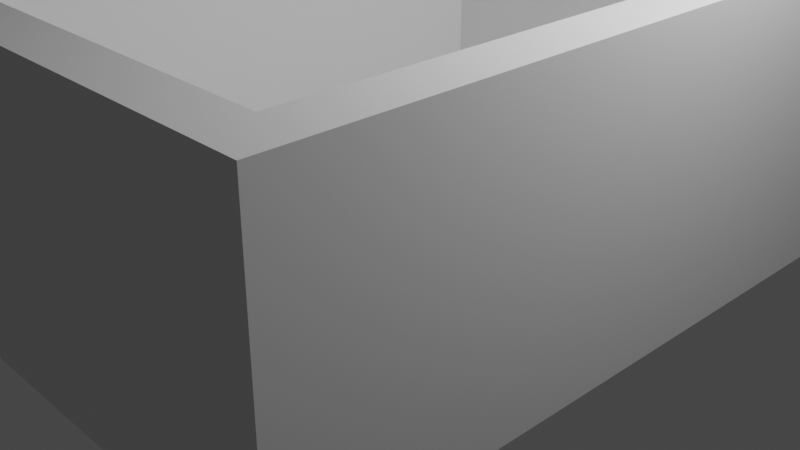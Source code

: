 # Source: Beh_lter.blend  (saved by Blender 2.93.20; exported with 4.5.12 LTS)
import bpy
from mathutils import Matrix  # noqa: F401  (used for matrix-valued properties, if any)

bpy.ops.wm.read_factory_settings(use_empty=True)
scene = bpy.context.scene
scene.name = 'Scene'

# ---- collections
col_collection = bpy.data.collections.new('Collection'); scene.collection.children.link(col_collection)

# ---- materials (node trees are filled in below, after node groups)
mat_material = bpy.data.materials.new('Material')
mat_material.alpha_threshold = 0.0
mat_material.use_transparent_shadow = False
mat_material.line_color = (0.0, 0.0, 0.0, 1.0)

# ---- material node trees
mat_material.use_nodes = True; mat_material.node_tree.nodes.clear()
_N = mat_material.node_tree.nodes; _L = mat_material.node_tree.links
n0 = _N.new('ShaderNodeOutputMaterial'); n0.name = 'Material Output'; n0.location = (300, 300)
n1 = _N.new('ShaderNodeBsdfPrincipled'); n1.name = 'Principled BSDF'; n1.location = (10, 300)
n1.distribution = 'GGX'
n1.subsurface_method = 'BURLEY'
n1.inputs[2].default_value = 0.4
n1.inputs[3].default_value = 1.45
n1.inputs[27].default_value = (0.0, 0.0, 0.0, 1.0)
n1.inputs[28].default_value = 1.0
_L.new(n1.outputs[0], n0.inputs[0])
n0.is_active_output = True

# ---- world
world_world = bpy.data.worlds.new('World'); scene.world = world_world
world_world.use_nodes = True; world_world.node_tree.nodes.clear()
_N = world_world.node_tree.nodes; _L = world_world.node_tree.links
n0 = _N.new('ShaderNodeOutputWorld'); n0.name = 'World Output'; n0.location = (300, 300)
n1 = _N.new('ShaderNodeBackground'); n1.name = 'Background'; n1.location = (10, 300)
n1.inputs[0].default_value = (0.05088, 0.05088, 0.05088, 1.0)
_L.new(n1.outputs[0], n0.inputs[0])
n0.is_active_output = True
world_world.color = (0.05088, 0.05088, 0.05088)
world_world.use_sun_shadow = False
world_world.sun_shadow_jitter_overblur = 0.0

# ---- cameras
cam_camera = bpy.data.cameras.new('Camera')
cam_camera.clip_end = 100.0
cam_camera.ortho_scale = 7.314

# ---- lights
light_light = bpy.data.lights.new('Light', 'POINT')
light_light.transmission_factor = 0.0
light_light.energy = 1000.0
light_light.shadow_soft_size = 0.1
light_light.shadow_maximum_resolution = 0.006
light_light.use_absolute_resolution = True

# ---- meshes
me_cube = bpy.data.meshes.new('Cube')
me_cube.from_pydata([(2.48, 3.945, -0.2638), (2.48, 3.945, 0.2638), (2.48, -3.945, -0.2638), (2.48, -3.945, 0.2638), (-2.48, 3.945, -0.2638), (-2.48, 3.945, 0.2638), (-2.48, -3.945, -0.2638), (-2.48, -3.945, 0.2638), (-2.48, 0.0, 0.2638), (2.48, 0.0, -0.2638), (-2.48, 0.0, -0.2638), (2.48, 0.0, 0.2638), (-2.48, -1.973, 0.2638), (2.48, -1.973, -0.2638), (-2.48, -1.973, -0.2638), (2.48, -1.973, 0.2638), (-2.48, 1.973, -0.2638), (2.48, 1.973, 0.2638), (-2.48, 1.973, 0.2638), (2.48, 1.973, -0.2638), (-2.48, -2.959, 0.2638), (2.48, -2.959, -0.2638), (-2.48, -2.959, -0.2638), (2.48, -2.959, 0.2638), (-2.48, -0.9864, -0.2638), (2.48, -0.9864, 0.2638), (-2.48, -0.9864, 0.2638), (2.48, -0.9864, -0.2638), (-2.48, 0.9864, 0.2638), (2.48, 0.9864, -0.2638), (-2.48, 0.9864, -0.2638), (2.48, 0.9864, 0.2638), (-2.48, 2.959, -0.2638), (2.48, 2.959, 0.2638), (-2.48, 2.959, 0.2638), (2.48, 2.959, -0.2638), (-2.48, 3.452, -0.2638), (2.48, 3.452, 0.2638), (-2.48, 3.452, 0.2638), (2.48, 3.452, -0.2638), (-2.48, -3.452, 0.2638), (2.48, -3.452, -0.2638), (-2.48, -3.452, -0.2638), (2.48, -3.452, 0.2638), (-2.48, -3.452, 2.723), (-2.48, -3.945, 2.723), (2.48, 3.945, 2.723), (-2.48, 3.945, 2.723), (2.48, -3.945, 2.723), (2.48, 3.452, 2.723), (-2.48, 3.452, 2.723), (2.48, -3.452, 2.723), (2.98, 3.945, -0.2638), (2.98, 3.945, 0.2638), (2.98, -3.945, -0.2638), (2.98, -3.945, 0.2638), (2.98, -3.452, -0.2638), (2.98, 3.452, 0.2638), (2.98, 3.452, -0.2638), (2.98, -3.452, 0.2638), (2.98, 3.452, 2.723), (2.98, 3.945, 2.723), (2.98, -3.945, 2.723), (2.98, -3.452, 2.723), (-2.98, -3.452, 0.2638), (-2.98, -3.945, 0.2638), (-2.98, -3.945, -0.2638), (-2.98, 3.945, -0.2638), (-2.98, 3.945, 0.2638), (-2.98, 3.452, -0.2638), (-2.98, 3.452, 0.2638), (-2.98, -3.452, -0.2638), (-2.98, -3.452, 2.723), (-2.98, -3.945, 2.723), (-2.98, 3.945, 2.723), (-2.98, 3.452, 2.723), (2.98, 3.458, 2.723), (2.48, 3.458, 2.723), (2.48, 3.458, 0.2638), (2.98, 3.458, 0.2638), (-2.48, 3.458, -0.2638), (-2.48, 3.458, 0.2638), (2.48, 3.458, -0.2638), (-2.48, 3.458, 2.723), (2.98, 3.458, -0.2638), (-2.98, 3.458, -0.2638), (-2.98, 3.458, 0.2638), (-2.98, 3.458, 2.723)], [], [(41, 2, 6, 42), (3, 7, 6, 2), (64, 86, 85, 71), (3, 48, 45, 7), (39, 58, 57, 37), (5, 1, 0, 4), (31, 11, 9, 29), (28, 8, 11, 31), (26, 8, 10, 24), (29, 9, 10, 30), (20, 12, 14, 22), (25, 15, 13, 27), (26, 12, 15, 25), (27, 13, 14, 24), (35, 19, 16, 32), (34, 18, 17, 33), (33, 17, 19, 35), (28, 18, 16, 30), (40, 20, 22, 42), (15, 23, 21, 13), (12, 20, 23, 15), (13, 21, 22, 14), (9, 27, 24, 10), (8, 26, 25, 11), (11, 25, 27, 9), (12, 26, 24, 14), (8, 28, 30, 10), (19, 29, 30, 16), (18, 28, 31, 17), (17, 31, 29, 19), (37, 33, 35, 39), (38, 34, 33, 37), (39, 35, 32, 36), (18, 34, 32, 16), (0, 39, 36, 4), (5, 47, 46, 1), (49, 60, 61, 46), (34, 38, 36, 32), (4, 67, 68, 5), (23, 43, 41, 21), (20, 40, 43, 23), (21, 41, 42, 22), (44, 45, 48, 51), (47, 50, 49, 46), (5, 68, 74, 47), (1, 53, 52, 0), (50, 75, 70, 38), (56, 84, 79, 59), (37, 49, 50, 38), (40, 44, 51, 43), (59, 55, 54, 56), (53, 57, 58, 52), (59, 63, 62, 55), (53, 61, 60, 57), (41, 82, 84, 56), (0, 52, 58, 39), (3, 55, 62, 48), (41, 56, 54, 2), (46, 61, 53, 1), (37, 57, 60, 49), (2, 54, 55, 3), (48, 62, 63, 51), (70, 68, 67, 69), (65, 64, 71, 66), (70, 75, 74, 68), (65, 73, 72, 64), (45, 73, 65, 7), (36, 69, 67, 4), (44, 72, 73, 45), (72, 87, 86, 64), (47, 74, 75, 50), (7, 65, 66, 6), (6, 66, 71, 42), (38, 70, 69, 36), (80, 85, 86, 81), (77, 76, 79, 78), (78, 79, 84, 82), (81, 86, 87, 83), (42, 80, 81, 40), (51, 77, 78, 43), (71, 85, 80, 42), (43, 78, 82, 41), (40, 81, 83, 44), (44, 83, 87, 72), (59, 79, 76, 63), (63, 76, 77, 51)])
_uv = me_cube.uv_layers.new(name='UVMap')
_uv.uv.foreach_set('vector', [0.625, 0.7344, 0.625, 0.75, 0.875, 0.75, 0.875, 0.7344, 0.375, 0.75, 0.375, 1.0, 0.625, 1.0, 0.625, 0.75, 0.375, 0.01562, 0.375, 0.01562, 0.625, 0.01562, 0.625, 0.01562, 0.375, 0.75, 0.375, 0.75, 0.375, 1.0, 0.375, 1.0, 0.625, 0.5156, 0.625, 0.5156, 0.375, 0.5156, 0.375, 0.5156, 0.375, 0.25, 0.375, 0.5, 0.625, 0.5, 0.625, 0.25, 0.375, 0.5938, 0.375, 0.625, 0.625, 0.625, 0.625, 0.5938, 0.125, 0.5938, 0.125, 0.625, 0.375, 0.625, 0.375, 0.5938, 0.375, 0.09375, 0.375, 0.125, 0.625, 0.125, 0.625, 0.09375, 0.625, 0.5938, 0.625, 0.625, 0.875, 0.625, 0.875, 0.5938, 0.375, 0.03125, 0.375, 0.0625, 0.625, 0.0625, 0.625, 0.03125, 0.375, 0.6562, 0.375, 0.6875, 0.625, 0.6875, 0.625, 0.6562, 0.125, 0.6562, 0.125, 0.6875, 0.375, 0.6875, 0.375, 0.6562, 0.625, 0.6562, 0.625, 0.6875, 0.875, 0.6875, 0.875, 0.6562, 0.625, 0.5312, 0.625, 0.5625, 0.875, 0.5625, 0.875, 0.5312, 0.125, 0.5312, 0.125, 0.5625, 0.375, 0.5625, 0.375, 0.5312, 0.375, 0.5312, 0.375, 0.5625, 0.625, 0.5625, 0.625, 0.5312, 0.375, 0.1562, 0.375, 0.1875, 0.625, 0.1875, 0.625, 0.1562, 0.375, 0.01562, 0.375, 0.03125, 0.625, 0.03125, 0.625, 0.01562, 0.375, 0.6875, 0.375, 0.7188, 0.625, 0.7188, 0.625, 0.6875, 0.125, 0.6875, 0.125, 0.7188, 0.375, 0.7188, 0.375, 0.6875, 0.625, 0.6875, 0.625, 0.7188, 0.875, 0.7188, 0.875, 0.6875, 0.625, 0.625, 0.625, 0.6562, 0.875, 0.6562, 0.875, 0.625, 0.125, 0.625, 0.125, 0.6562, 0.375, 0.6562, 0.375, 0.625, 0.375, 0.625, 0.375, 0.6562, 0.625, 0.6562, 0.625, 0.625, 0.375, 0.0625, 0.375, 0.09375, 0.625, 0.09375, 0.625, 0.0625, 0.375, 0.125, 0.375, 0.1562, 0.625, 0.1562, 0.625, 0.125, 0.625, 0.5625, 0.625, 0.5938, 0.875, 0.5938, 0.875, 0.5625, 0.125, 0.5625, 0.125, 0.5938, 0.375, 0.5938, 0.375, 0.5625, 0.375, 0.5625, 0.375, 0.5938, 0.625, 0.5938, 0.625, 0.5625, 0.375, 0.5156, 0.375, 0.5312, 0.625, 0.5312, 0.625, 0.5156, 0.125, 0.5156, 0.125, 0.5312, 0.375, 0.5312, 0.375, 0.5156, 0.625, 0.5156, 0.625, 0.5312, 0.875, 0.5312, 0.875, 0.5156, 0.375, 0.1875, 0.375, 0.2188, 0.625, 0.2188, 0.625, 0.1875, 0.625, 0.5, 0.625, 0.5156, 0.875, 0.5156, 0.875, 0.5, 0.375, 0.25, 0.375, 0.25, 0.375, 0.5, 0.375, 0.5, 0.375, 0.5156, 0.375, 0.5156, 0.375, 0.5, 0.375, 0.5, 0.375, 0.2188, 0.375, 0.2344, 0.625, 0.2344, 0.625, 0.2188, 0.625, 0.25, 0.625, 0.25, 0.375, 0.25, 0.375, 0.25, 0.375, 0.7188, 0.375, 0.7344, 0.625, 0.7344, 0.625, 0.7188, 0.125, 0.7188, 0.125, 0.7344, 0.375, 0.7344, 0.375, 0.7188, 0.625, 0.7188, 0.625, 0.7344, 0.875, 0.7344, 0.875, 0.7188, 0.125, 0.7344, 0.125, 0.75, 0.375, 0.75, 0.375, 0.7344, 0.125, 0.5, 0.125, 0.5156, 0.375, 0.5156, 0.375, 0.5, 0.375, 0.25, 0.375, 0.25, 0.375, 0.25, 0.375, 0.25, 0.375, 0.5, 0.375, 0.5, 0.625, 0.5, 0.625, 0.5, 0.125, 0.5156, 0.125, 0.5156, 0.125, 0.5156, 0.125, 0.5156, 0.625, 0.7344, 0.625, 0.7344, 0.375, 0.7344, 0.375, 0.7344, 0.375, 0.5156, 0.375, 0.5156, 0.125, 0.5156, 0.125, 0.5156, 0.125, 0.7344, 0.125, 0.7344, 0.375, 0.7344, 0.375, 0.7344, 0.375, 0.7344, 0.375, 0.75, 0.625, 0.75, 0.625, 0.7344, 0.375, 0.5, 0.375, 0.5156, 0.625, 0.5156, 0.625, 0.5, 0.375, 0.7344, 0.375, 0.7344, 0.375, 0.75, 0.375, 0.75, 0.375, 0.5, 0.375, 0.5, 0.375, 0.5156, 0.375, 0.5156, 0.625, 0.7344, 0.625, 0.7344, 0.625, 0.7344, 0.625, 0.7344, 0.625, 0.5, 0.625, 0.5, 0.625, 0.5156, 0.625, 0.5156, 0.375, 0.75, 0.375, 0.75, 0.375, 0.75, 0.375, 0.75, 0.625, 0.7344, 0.625, 0.7344, 0.625, 0.75, 0.625, 0.75, 0.375, 0.5, 0.375, 0.5, 0.375, 0.5, 0.375, 0.5, 0.375, 0.5156, 0.375, 0.5156, 0.375, 0.5156, 0.375, 0.5156, 0.625, 0.75, 0.625, 0.75, 0.375, 0.75, 0.375, 0.75, 0.375, 0.75, 0.375, 0.75, 0.375, 0.7344, 0.375, 0.7344, 0.375, 0.2344, 0.375, 0.25, 0.625, 0.25, 0.625, 0.2344, 0.375, 0.0, 0.375, 0.01562, 0.625, 0.01562, 0.625, 0.0, 0.375, 0.2344, 0.375, 0.2344, 0.375, 0.25, 0.375, 0.25, 0.375, 0.0, 0.375, 0.0, 0.375, 0.01562, 0.375, 0.01562, 0.375, 1.0, 0.375, 1.0, 0.375, 1.0, 0.375, 1.0, 0.875, 0.5156, 0.875, 0.5156, 0.875, 0.5, 0.875, 0.5, 0.125, 0.7344, 0.125, 0.7344, 0.125, 0.75, 0.125, 0.75, 0.375, 0.01562, 0.375, 0.01562, 0.375, 0.01562, 0.375, 0.01562, 0.125, 0.5, 0.125, 0.5, 0.125, 0.5156, 0.125, 0.5156, 0.375, 1.0, 0.375, 1.0, 0.625, 1.0, 0.625, 1.0, 0.875, 0.75, 0.875, 0.75, 0.875, 0.7344, 0.875, 0.7344, 0.375, 0.2344, 0.375, 0.2344, 0.625, 0.2344, 0.625, 0.2344, 0.625, 0.01562, 0.625, 0.01562, 0.375, 0.01562, 0.375, 0.01562, 0.375, 0.7344, 0.375, 0.7344, 0.375, 0.7344, 0.375, 0.7344, 0.375, 0.7344, 0.375, 0.7344, 0.625, 0.7344, 0.625, 0.7344, 0.125, 0.7344, 0.125, 0.7344, 0.125, 0.7344, 0.125, 0.7344, 0.625, 0.01562, 0.625, 0.01562, 0.375, 0.01562, 0.375, 0.01562, 0.375, 0.7344, 0.375, 0.7344, 0.375, 0.7344, 0.375, 0.7344, 0.875, 0.7344, 0.875, 0.7344, 0.875, 0.7344, 0.875, 0.7344, 0.375, 0.7344, 0.375, 0.7344, 0.625, 0.7344, 0.625, 0.7344, 0.125, 0.7344, 0.125, 0.7344, 0.125, 0.7344, 0.125, 0.7344, 0.125, 0.7344, 0.125, 0.7344, 0.125, 0.7344, 0.125, 0.7344, 0.375, 0.7344, 0.375, 0.7344, 0.375, 0.7344, 0.375, 0.7344, 0.375, 0.7344, 0.375, 0.7344, 0.375, 0.7344, 0.375, 0.7344])
me_cube.materials.append(mat_material)
me_cube.use_remesh_preserve_volume = False
me_cube.use_remesh_preserve_attributes = False
me_cube.use_mirror_vertex_groups = False
me_cube.update()

# ---- objects
ob_cube = bpy.data.objects.new('Cube', me_cube)
ob_light = bpy.data.objects.new('Light', light_light)
ob_camera = bpy.data.objects.new('Camera', cam_camera)

# ---- transforms, parenting, visibility, modifiers, constraints
ob_cube.location = (0.0, 0.0, 0.0)
ob_cube.lock_rotations_4d = False
ob_cube.empty_display_type = 'ARROWS'
ob_cube.lineart.crease_threshold = 0.0
ob_light.location = (4.076, 1.005, 5.904)
ob_light.rotation_euler = (0.6503, 0.05522, 1.866)
ob_light.lock_rotations_4d = False
ob_light.empty_display_type = 'ARROWS'
ob_light.color = (0.0, 0.0, 0.0, 0.0)
ob_light.lineart.crease_threshold = 0.0
ob_camera.location = (7.359, -6.926, 4.958)
ob_camera.rotation_euler = (1.109, 0.0, 0.8149)
ob_camera.lock_rotations_4d = False
ob_camera.empty_display_type = 'ARROWS'
ob_camera.color = (0.0, 0.0, 0.0, 0.0)
ob_camera.display_type = 'WIRE'
ob_camera.lineart.crease_threshold = 0.0

# ---- collection membership
col_collection.objects.link(ob_cube)
col_collection.objects.link(ob_light)
col_collection.objects.link(ob_camera)

# ---- scene / render settings (as saved in the file)
scene.camera = ob_camera
scene.frame_start = 1; scene.frame_end = 250; scene.frame_set(1)
scene.render.engine = 'BLENDER_EEVEE_NEXT'
scene.cycles.use_denoising = False
scene.cycles.samples = 128
scene.cycles.sampling_pattern = 'TABULATED_SOBOL'
scene.cycles.use_adaptive_sampling = False
scene.cycles.use_light_tree = False
scene.view_settings.view_transform = 'Filmic'
bpy.context.view_layer.update()
